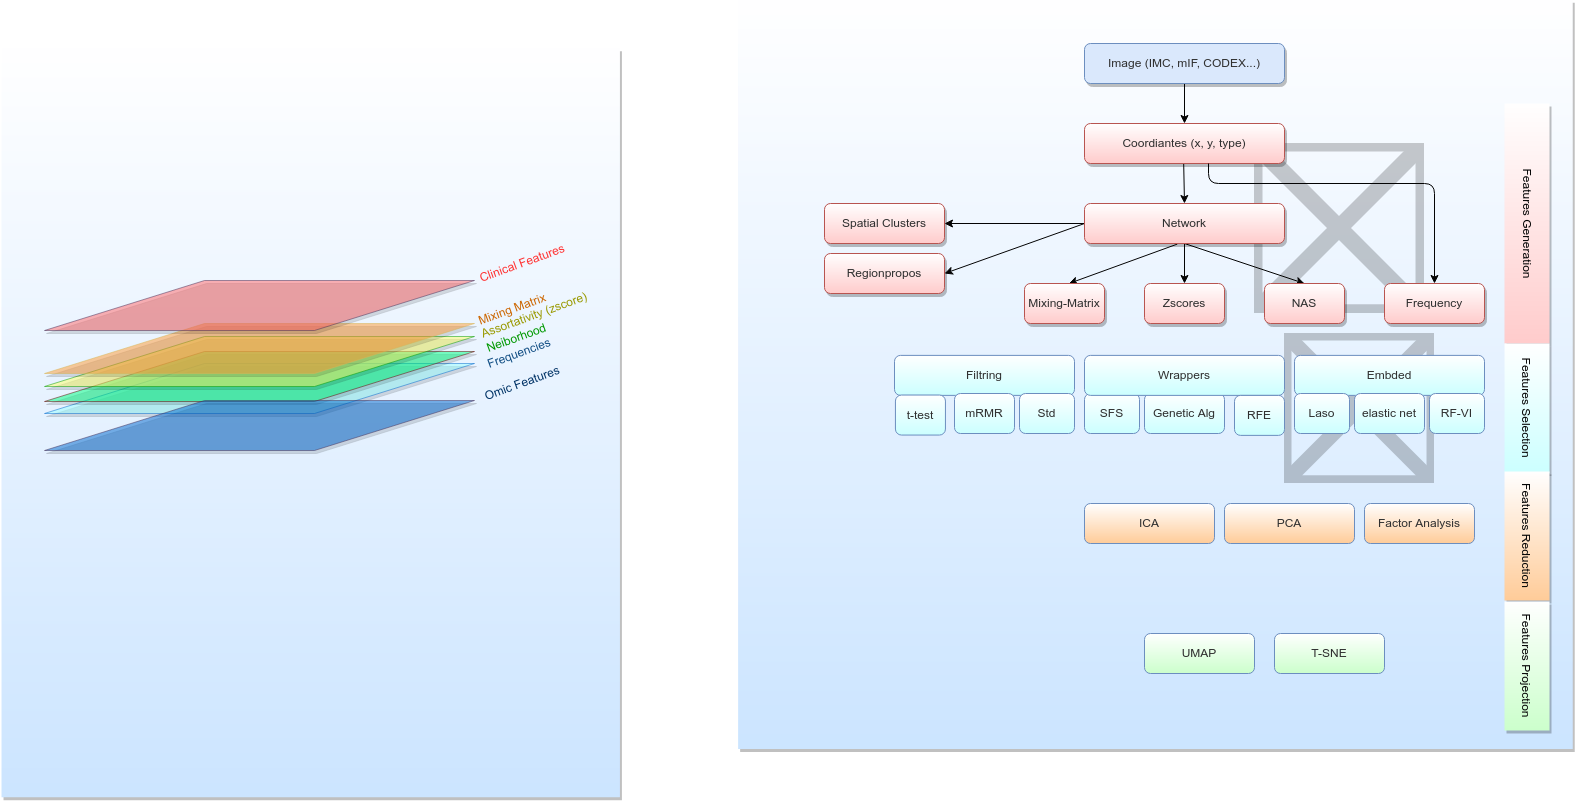

The diagram above was exported from draw.io. Its source (the exported page's mxGraphModel, read from the mxfile embedded in the PNG):
<mxGraphModel dx="1900" dy="1646" grid="1" gridSize="10" guides="1" tooltips="1" connect="1" arrows="1" fold="1" page="1" pageScale="1" pageWidth="850" pageHeight="1100" math="0" shadow="0">
  <root>
    <mxCell id="0" />
    <mxCell id="1" parent="0" />
    <mxCell id="84" value="" style="rounded=0;whiteSpace=wrap;html=1;shadow=1;glass=0;sketch=0;fillColor=#FFFFFF;gradientColor=#CCE5FF;strokeColor=none;rotation=90;gradientDirection=east;" vertex="1" parent="1">
      <mxGeometry x="-848.3" y="110" width="749.06" height="618.4" as="geometry" />
    </mxCell>
    <mxCell id="45" value="" style="rounded=0;whiteSpace=wrap;html=1;shadow=1;glass=0;sketch=0;fillColor=#FFFFFF;gradientColor=#CCE5FF;strokeColor=none;rotation=90;gradientDirection=east;" parent="1" vertex="1">
      <mxGeometry x="-3.59" y="-46.41" width="749.06" height="834.61" as="geometry" />
    </mxCell>
    <mxCell id="52" value="" style="shape=image;verticalLabelPosition=bottom;labelBackgroundColor=#ffffff;verticalAlign=top;aspect=fixed;imageAspect=0;image=https://cdn-icons-png.flaticon.com/512/4003/4003707.png;opacity=20;" parent="1" vertex="1">
      <mxGeometry x="470" y="140" width="170" height="170" as="geometry" />
    </mxCell>
    <mxCell id="7" value="" style="edgeStyle=none;html=1;fontColor=#303030;strokeColor=#030303;" parent="1" source="4" target="5" edge="1">
      <mxGeometry relative="1" as="geometry" />
    </mxCell>
    <mxCell id="4" value="&lt;font color=&quot;#303030&quot;&gt;Image (IMC, mIF, CODEX...)&lt;/font&gt;" style="rounded=1;whiteSpace=wrap;html=1;fillColor=#dae8fc;strokeColor=#6c8ebf;glass=0;shadow=1;sketch=0;" parent="1" vertex="1">
      <mxGeometry x="300" y="40" width="200" height="40" as="geometry" />
    </mxCell>
    <mxCell id="20" style="edgeStyle=none;html=1;entryX=0.5;entryY=0;entryDx=0;entryDy=0;fontColor=#303030;exitX=0.396;exitY=1.009;exitDx=0;exitDy=0;exitPerimeter=0;strokeColor=#030303;" parent="1" target="8" edge="1">
      <mxGeometry relative="1" as="geometry">
        <mxPoint x="399.20000000000005" y="160.36" as="sourcePoint" />
      </mxGeometry>
    </mxCell>
    <mxCell id="5" value="&lt;font color=&quot;#303030&quot;&gt;Coordiantes (x, y, type)&lt;br&gt;&lt;/font&gt;" style="rounded=1;whiteSpace=wrap;html=1;fillColor=#FFFFFF;strokeColor=#b85450;glass=0;shadow=1;sketch=0;gradientColor=#FFCCCC;" parent="1" vertex="1">
      <mxGeometry x="300" y="120" width="200" height="40" as="geometry" />
    </mxCell>
    <mxCell id="16" style="edgeStyle=none;html=1;entryX=0.5;entryY=0;entryDx=0;entryDy=0;fontColor=#303030;exitX=0.5;exitY=1;exitDx=0;exitDy=0;strokeColor=#030303;" parent="1" source="8" target="13" edge="1">
      <mxGeometry relative="1" as="geometry" />
    </mxCell>
    <mxCell id="17" style="edgeStyle=none;html=1;entryX=0.5;entryY=0;entryDx=0;entryDy=0;fontColor=#303030;exitX=0.5;exitY=1;exitDx=0;exitDy=0;strokeColor=#030303;" parent="1" source="8" target="14" edge="1">
      <mxGeometry relative="1" as="geometry" />
    </mxCell>
    <mxCell id="18" style="edgeStyle=none;html=1;entryX=0.556;entryY=0;entryDx=0;entryDy=0;entryPerimeter=0;fontColor=#303030;exitX=0.464;exitY=1.015;exitDx=0;exitDy=0;exitPerimeter=0;strokeColor=#030303;" parent="1" source="8" target="12" edge="1">
      <mxGeometry relative="1" as="geometry" />
    </mxCell>
    <mxCell id="32" style="edgeStyle=none;html=1;fontColor=#303030;strokeColor=#030303;" parent="1" source="8" target="31" edge="1">
      <mxGeometry relative="1" as="geometry" />
    </mxCell>
    <mxCell id="36" style="edgeStyle=none;html=1;entryX=1;entryY=0.5;entryDx=0;entryDy=0;fontColor=#303030;exitX=0;exitY=0.5;exitDx=0;exitDy=0;strokeColor=#030303;" parent="1" source="8" target="33" edge="1">
      <mxGeometry relative="1" as="geometry" />
    </mxCell>
    <mxCell id="8" value="&lt;font color=&quot;#303030&quot;&gt;Network&lt;br&gt;&lt;/font&gt;" style="rounded=1;whiteSpace=wrap;html=1;fillColor=#FFFFFF;strokeColor=#b85450;glass=0;shadow=1;sketch=0;gradientColor=#FFCCCC;" parent="1" vertex="1">
      <mxGeometry x="300" y="200" width="200" height="40" as="geometry" />
    </mxCell>
    <mxCell id="9" value="&lt;font color=&quot;#303030&quot;&gt;Frequency&lt;br&gt;&lt;/font&gt;" style="rounded=1;whiteSpace=wrap;html=1;fillColor=#FFFFFF;strokeColor=#b85450;glass=0;shadow=1;sketch=0;gradientColor=#FFCCCC;" parent="1" vertex="1">
      <mxGeometry x="600" y="280" width="100" height="40" as="geometry" />
    </mxCell>
    <mxCell id="12" value="&lt;font color=&quot;#303030&quot;&gt;Mixing-Matrix&lt;br&gt;&lt;/font&gt;" style="rounded=1;whiteSpace=wrap;html=1;fillColor=#FFFFFF;strokeColor=#b85450;glass=0;shadow=1;sketch=0;gradientColor=#FFCCCC;" parent="1" vertex="1">
      <mxGeometry x="240" y="280" width="80" height="40" as="geometry" />
    </mxCell>
    <mxCell id="13" value="&lt;font color=&quot;#303030&quot;&gt;Zscores&lt;br&gt;&lt;/font&gt;" style="rounded=1;whiteSpace=wrap;html=1;fillColor=#FFFFFF;strokeColor=#b85450;glass=0;shadow=1;sketch=0;gradientColor=#FFCCCC;" parent="1" vertex="1">
      <mxGeometry x="360" y="280" width="80" height="40" as="geometry" />
    </mxCell>
    <mxCell id="14" value="&lt;font color=&quot;#303030&quot;&gt;NAS&lt;br&gt;&lt;/font&gt;" style="rounded=1;whiteSpace=wrap;html=1;fillColor=#FFFFFF;strokeColor=#b85450;glass=0;shadow=1;sketch=0;gradientColor=#FFCCCC;" parent="1" vertex="1">
      <mxGeometry x="480" y="280" width="80" height="40" as="geometry" />
    </mxCell>
    <mxCell id="22" style="edgeStyle=none;html=1;fontColor=#303030;exitX=0.396;exitY=1.009;exitDx=0;exitDy=0;exitPerimeter=0;entryX=0.5;entryY=0;entryDx=0;entryDy=0;strokeColor=#030303;" parent="1" target="9" edge="1">
      <mxGeometry relative="1" as="geometry">
        <mxPoint x="423.99999999999994" y="159.99999999999994" as="sourcePoint" />
        <mxPoint x="690" y="200" as="targetPoint" />
        <Array as="points">
          <mxPoint x="424" y="180" />
          <mxPoint x="650" y="180" />
        </Array>
      </mxGeometry>
    </mxCell>
    <mxCell id="31" value="&lt;font color=&quot;#303030&quot;&gt;Spatial Clusters&lt;br&gt;&lt;/font&gt;" style="rounded=1;whiteSpace=wrap;html=1;fillColor=#FFFFFF;strokeColor=#b85450;glass=0;shadow=1;sketch=0;gradientColor=#FFCCCC;" parent="1" vertex="1">
      <mxGeometry x="40" y="200" width="120" height="40" as="geometry" />
    </mxCell>
    <mxCell id="33" value="&lt;font color=&quot;#303030&quot;&gt;Regionpropos&lt;br&gt;&lt;/font&gt;" style="rounded=1;whiteSpace=wrap;html=1;fillColor=#FFFFFF;strokeColor=#b85450;glass=0;shadow=1;sketch=0;gradientColor=#FFCCCC;" parent="1" vertex="1">
      <mxGeometry x="40" y="250" width="120" height="40" as="geometry" />
    </mxCell>
    <mxCell id="43" value="&lt;font color=&quot;#030303&quot;&gt;Features Generation&lt;/font&gt;" style="rounded=0;whiteSpace=wrap;html=1;shadow=1;glass=0;sketch=0;fillColor=#FFFFFF;gradientColor=#FFCCCC;strokeColor=none;rotation=90;gradientDirection=east;" parent="1" vertex="1">
      <mxGeometry x="622.5" y="197.5" width="240" height="45" as="geometry" />
    </mxCell>
    <mxCell id="44" value="&lt;font color=&quot;#030303&quot;&gt;Features Selection&lt;/font&gt;" style="rounded=0;whiteSpace=wrap;html=1;shadow=1;glass=0;sketch=0;fillColor=#FFFFFF;gradientColor=#CCFFFF;strokeColor=none;rotation=90;gradientDirection=east;" parent="1" vertex="1">
      <mxGeometry x="677.9" y="382.11" width="129.21" height="45" as="geometry" />
    </mxCell>
    <mxCell id="46" value="&lt;font color=&quot;#303030&quot;&gt;Filtring&lt;br&gt;&lt;/font&gt;" style="rounded=1;whiteSpace=wrap;html=1;fillColor=#FFFFFF;strokeColor=#6c8ebf;glass=0;shadow=0;sketch=0;gradientColor=#CCFFFF;" parent="1" vertex="1">
      <mxGeometry x="110" y="351.88" width="180" height="40" as="geometry" />
    </mxCell>
    <mxCell id="47" value="&lt;font color=&quot;#303030&quot;&gt;Std&lt;br&gt;&lt;/font&gt;" style="rounded=1;whiteSpace=wrap;html=1;fillColor=#FFFFFF;strokeColor=#6c8ebf;glass=0;shadow=0;sketch=0;gradientColor=#CCFFFF;" parent="1" vertex="1">
      <mxGeometry x="235" y="390" width="55" height="40" as="geometry" />
    </mxCell>
    <mxCell id="51" value="&lt;font color=&quot;#303030&quot;&gt;mRMR&lt;br&gt;&lt;/font&gt;" style="rounded=1;whiteSpace=wrap;html=1;fillColor=#FFFFFF;strokeColor=#6c8ebf;glass=0;shadow=0;sketch=0;gradientColor=#CCFFFF;" parent="1" vertex="1">
      <mxGeometry x="170" y="390" width="60" height="40" as="geometry" />
    </mxCell>
    <mxCell id="53" value="" style="shape=image;verticalLabelPosition=bottom;labelBackgroundColor=#ffffff;verticalAlign=top;aspect=fixed;imageAspect=0;image=https://cdn-icons-png.flaticon.com/512/1713/1713962.png;opacity=20;" parent="1" vertex="1">
      <mxGeometry x="500" y="330" width="150" height="150" as="geometry" />
    </mxCell>
    <mxCell id="57" value="&lt;font color=&quot;#303030&quot;&gt;Embded&lt;br&gt;&lt;/font&gt;" style="rounded=1;whiteSpace=wrap;html=1;fillColor=#FFFFFF;strokeColor=#6c8ebf;glass=0;shadow=0;sketch=0;gradientColor=#CCFFFF;" parent="1" vertex="1">
      <mxGeometry x="510" y="351.88" width="190" height="40" as="geometry" />
    </mxCell>
    <mxCell id="59" value="&lt;font color=&quot;#303030&quot;&gt;SFS&lt;br&gt;&lt;/font&gt;" style="rounded=1;whiteSpace=wrap;html=1;fillColor=#FFFFFF;strokeColor=#6c8ebf;glass=0;shadow=0;sketch=0;gradientColor=#CCFFFF;" parent="1" vertex="1">
      <mxGeometry x="300" y="390" width="55" height="40" as="geometry" />
    </mxCell>
    <mxCell id="61" value="&lt;font color=&quot;#303030&quot;&gt;Genetic Alg&lt;br&gt;&lt;/font&gt;" style="rounded=1;whiteSpace=wrap;html=1;fillColor=#FFFFFF;strokeColor=#6c8ebf;glass=0;shadow=0;sketch=0;gradientColor=#CCFFFF;" parent="1" vertex="1">
      <mxGeometry x="360" y="390" width="80" height="40" as="geometry" />
    </mxCell>
    <mxCell id="65" value="&lt;font color=&quot;#303030&quot;&gt;Wrappers&lt;br&gt;&lt;/font&gt;" style="rounded=1;whiteSpace=wrap;html=1;fillColor=#FFFFFF;strokeColor=#6c8ebf;glass=0;shadow=0;sketch=0;gradientColor=#CCFFFF;" parent="1" vertex="1">
      <mxGeometry x="300" y="351.88" width="200" height="40" as="geometry" />
    </mxCell>
    <mxCell id="69" value="&lt;font color=&quot;#303030&quot;&gt;Laso&lt;br&gt;&lt;/font&gt;" style="rounded=1;whiteSpace=wrap;html=1;fillColor=#FFFFFF;strokeColor=#6c8ebf;glass=0;shadow=0;sketch=0;gradientColor=#CCFFFF;" parent="1" vertex="1">
      <mxGeometry x="510" y="390" width="55" height="40" as="geometry" />
    </mxCell>
    <mxCell id="70" value="&lt;font color=&quot;#303030&quot;&gt;elastic net&lt;br&gt;&lt;/font&gt;" style="rounded=1;whiteSpace=wrap;html=1;fillColor=#FFFFFF;strokeColor=#6c8ebf;glass=0;shadow=0;sketch=0;gradientColor=#CCFFFF;" parent="1" vertex="1">
      <mxGeometry x="570" y="390" width="70" height="40" as="geometry" />
    </mxCell>
    <mxCell id="71" value="&lt;font color=&quot;#303030&quot;&gt;RF-VI&lt;br&gt;&lt;/font&gt;" style="rounded=1;whiteSpace=wrap;html=1;fillColor=#FFFFFF;strokeColor=#6c8ebf;glass=0;shadow=0;sketch=0;gradientColor=#CCFFFF;" parent="1" vertex="1">
      <mxGeometry x="645" y="390" width="55" height="40" as="geometry" />
    </mxCell>
    <mxCell id="72" value="&lt;font color=&quot;#303030&quot;&gt;t-test&lt;br&gt;&lt;/font&gt;" style="rounded=1;whiteSpace=wrap;html=1;fillColor=#FFFFFF;strokeColor=#6c8ebf;glass=0;shadow=0;sketch=0;gradientColor=#CCFFFF;" parent="1" vertex="1">
      <mxGeometry x="110.94" y="391.56" width="50" height="40" as="geometry" />
    </mxCell>
    <mxCell id="73" value="&lt;font color=&quot;#303030&quot;&gt;RFE&lt;br&gt;&lt;/font&gt;" style="rounded=1;whiteSpace=wrap;html=1;fillColor=#FFFFFF;strokeColor=#6c8ebf;glass=0;shadow=0;sketch=0;gradientColor=#CCFFFF;" parent="1" vertex="1">
      <mxGeometry x="450" y="391.88" width="50" height="40" as="geometry" />
    </mxCell>
    <mxCell id="75" value="&lt;font color=&quot;#030303&quot;&gt;Features Reduction&lt;/font&gt;" style="rounded=0;whiteSpace=wrap;html=1;shadow=1;glass=0;sketch=0;fillColor=#FFFFFF;gradientColor=#FFCC99;strokeColor=none;rotation=90;gradientDirection=east;" parent="1" vertex="1">
      <mxGeometry x="677.9" y="510" width="129.21" height="45" as="geometry" />
    </mxCell>
    <mxCell id="76" value="&lt;font color=&quot;#303030&quot;&gt;Factor Analysis&lt;br&gt;&lt;/font&gt;" style="rounded=1;whiteSpace=wrap;html=1;fillColor=#FFFFFF;strokeColor=#6c8ebf;glass=0;shadow=0;sketch=0;gradientColor=#FFCC99;" parent="1" vertex="1">
      <mxGeometry x="580" y="500" width="110" height="40" as="geometry" />
    </mxCell>
    <mxCell id="78" value="&lt;font color=&quot;#030303&quot;&gt;Features Projection&lt;/font&gt;" style="rounded=0;whiteSpace=wrap;html=1;shadow=1;glass=0;sketch=0;fillColor=#FFFFFF;gradientColor=#CCFFCC;strokeColor=none;rotation=90;gradientDirection=east;" parent="1" vertex="1">
      <mxGeometry x="677.9" y="640" width="129.21" height="45" as="geometry" />
    </mxCell>
    <mxCell id="79" value="&lt;font color=&quot;#303030&quot;&gt;PCA&lt;br&gt;&lt;/font&gt;" style="rounded=1;whiteSpace=wrap;html=1;fillColor=#FFFFFF;strokeColor=#6c8ebf;glass=0;shadow=0;sketch=0;gradientColor=#FFCC99;" parent="1" vertex="1">
      <mxGeometry x="440" y="500" width="130" height="40" as="geometry" />
    </mxCell>
    <mxCell id="80" value="&lt;font color=&quot;#303030&quot;&gt;ICA&lt;br&gt;&lt;/font&gt;" style="rounded=1;whiteSpace=wrap;html=1;fillColor=#FFFFFF;strokeColor=#6c8ebf;glass=0;shadow=0;sketch=0;gradientColor=#FFCC99;" parent="1" vertex="1">
      <mxGeometry x="300" y="500" width="130" height="40" as="geometry" />
    </mxCell>
    <mxCell id="81" value="&lt;font color=&quot;#303030&quot;&gt;T-SNE&lt;br&gt;&lt;/font&gt;" style="rounded=1;whiteSpace=wrap;html=1;fillColor=#FFFFFF;strokeColor=#6c8ebf;glass=0;shadow=0;sketch=0;gradientColor=#CCFFCC;" parent="1" vertex="1">
      <mxGeometry x="490" y="630" width="110" height="40" as="geometry" />
    </mxCell>
    <mxCell id="82" value="&lt;font color=&quot;#303030&quot;&gt;UMAP&lt;br&gt;&lt;/font&gt;" style="rounded=1;whiteSpace=wrap;html=1;fillColor=#FFFFFF;strokeColor=#6c8ebf;glass=0;shadow=0;sketch=0;gradientColor=#CCFFCC;" parent="1" vertex="1">
      <mxGeometry x="360" y="630" width="110" height="40" as="geometry" />
    </mxCell>
    <mxCell id="83" value="" style="shape=parallelogram;perimeter=parallelogramPerimeter;whiteSpace=wrap;html=1;fixedSize=1;size=160;fillColor=#99FFFF;strokeColor=#0066CC;shadow=1;opacity=50;" vertex="1" parent="1">
      <mxGeometry x="-740" y="360" width="430" height="50" as="geometry" />
    </mxCell>
    <mxCell id="85" value="" style="shape=parallelogram;perimeter=parallelogramPerimeter;whiteSpace=wrap;html=1;fixedSize=1;size=160;fillColor=#00FF80;strokeColor=#660000;shadow=1;opacity=50;" vertex="1" parent="1">
      <mxGeometry x="-740" y="348" width="430" height="50" as="geometry" />
    </mxCell>
    <mxCell id="86" value="&lt;font color=&quot;#134f85&quot;&gt;Frequencies&lt;/font&gt;" style="rounded=0;whiteSpace=wrap;html=1;shadow=1;fillColor=none;strokeColor=none;rotation=-20;" vertex="1" parent="1">
      <mxGeometry x="-325" y="339.88" width="120" height="20" as="geometry" />
    </mxCell>
    <mxCell id="91" value="&lt;font color=&quot;#999900&quot;&gt;Assortativity (zscore)&lt;/font&gt;" style="rounded=0;whiteSpace=wrap;html=1;shadow=1;fillColor=none;strokeColor=none;rotation=-20;" vertex="1" parent="1">
      <mxGeometry x="-310" y="302" width="120" height="20" as="geometry" />
    </mxCell>
    <mxCell id="92" value="" style="shape=parallelogram;perimeter=parallelogramPerimeter;whiteSpace=wrap;html=1;fixedSize=1;size=160;fillColor=#FFFF66;strokeColor=#009900;shadow=1;opacity=50;" vertex="1" parent="1">
      <mxGeometry x="-740" y="333" width="430" height="50" as="geometry" />
    </mxCell>
    <mxCell id="93" value="&lt;span style=&quot;font-family: &amp;#34;helvetica&amp;#34; ; font-size: 12px ; font-style: normal ; font-weight: 400 ; letter-spacing: normal ; text-indent: 0px ; text-transform: none ; word-spacing: 0px ; display: inline ; float: none&quot;&gt;&lt;font color=&quot;#009900&quot;&gt;Neiborhood&lt;/font&gt;&lt;/span&gt;" style="text;whiteSpace=wrap;html=1;fontColor=#0D7313;align=center;rotation=-20;" vertex="1" parent="1">
      <mxGeometry x="-312" y="321" width="90" height="30" as="geometry" />
    </mxCell>
    <mxCell id="94" value="" style="shape=parallelogram;perimeter=parallelogramPerimeter;whiteSpace=wrap;html=1;fixedSize=1;size=160;fillColor=#FF9933;strokeColor=#d6b656;shadow=1;opacity=50;" vertex="1" parent="1">
      <mxGeometry x="-740" y="320" width="430" height="50" as="geometry" />
    </mxCell>
    <mxCell id="95" value="&lt;font color=&quot;#cc6600&quot;&gt;Mixing Matrix&lt;/font&gt;" style="rounded=0;whiteSpace=wrap;html=1;shadow=1;fillColor=none;strokeColor=none;rotation=-20;" vertex="1" parent="1">
      <mxGeometry x="-332" y="296" width="120" height="20" as="geometry" />
    </mxCell>
    <mxCell id="97" value="&lt;font color=&quot;#ff3333&quot;&gt;Clinical Features&lt;/font&gt;" style="rounded=0;whiteSpace=wrap;html=1;shadow=1;fillColor=none;strokeColor=none;rotation=-20;" vertex="1" parent="1">
      <mxGeometry x="-322" y="250" width="120" height="20" as="geometry" />
    </mxCell>
    <mxCell id="99" value="" style="shape=parallelogram;perimeter=parallelogramPerimeter;whiteSpace=wrap;html=1;fixedSize=1;size=160;fillColor=#FF6666;strokeColor=#432D57;shadow=1;opacity=50;fontColor=#ffffff;" vertex="1" parent="1">
      <mxGeometry x="-740" y="277" width="430" height="50" as="geometry" />
    </mxCell>
    <mxCell id="103" value="&lt;font color=&quot;#003366&quot;&gt;Omic Features&lt;/font&gt;" style="rounded=0;whiteSpace=wrap;html=1;shadow=1;fillColor=none;strokeColor=none;rotation=-20;" vertex="1" parent="1">
      <mxGeometry x="-322" y="370" width="120" height="20" as="geometry" />
    </mxCell>
    <mxCell id="104" value="" style="shape=parallelogram;perimeter=parallelogramPerimeter;whiteSpace=wrap;html=1;fixedSize=1;size=160;fillColor=#0066CC;strokeColor=#432D57;shadow=1;opacity=50;fontColor=#ffffff;" vertex="1" parent="1">
      <mxGeometry x="-740" y="397" width="430" height="50" as="geometry" />
    </mxCell>
  </root>
</mxGraphModel>